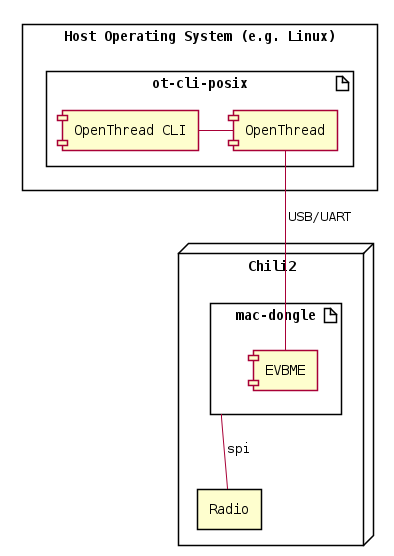

The diagram above was rendered by PlantUML. Its source (embedded in the PNG):
@startuml
hide footbox

skinparam LifelineStrategy solid

skinparam DefaultFontName Courier
skinparam ParticipantFontStyle bold

skinparam Shadowing false

skinparam NoteBackgroundColor Aqua
skinparam ParticipantBackgroundColor White
skinparam ActivityBackgroundColor White
skinparam ActivityDiamondBackgroundColor White
skinparam StateBackgroundColor White

skinparam NoteBorderThickness 1
skinparam ParticipantBorderThickness 1

skinparam NoteBorderColor DarkGray
skinparam SequenceBoxBorderColor DarkGray

skinparam ParticipantPadding 50
skinparam Padding 2

skinparam WrapWidth 200

rectangle "Host Operating System (e.g. Linux)"  as host{
    artifact "ot-cli-posix" as otcli {
        component OpenThread as o1
        component "OpenThread CLI" as cli
        cli - o1
    }
}

node "Chili2" as c1{
    artifact "mac-dongle" as mac {
        component "EVBME" as e1
    }
    rectangle "Radio" as r1
    mac -- r1 : spi
}

o1 -- e1 : USB/UART

@enduml